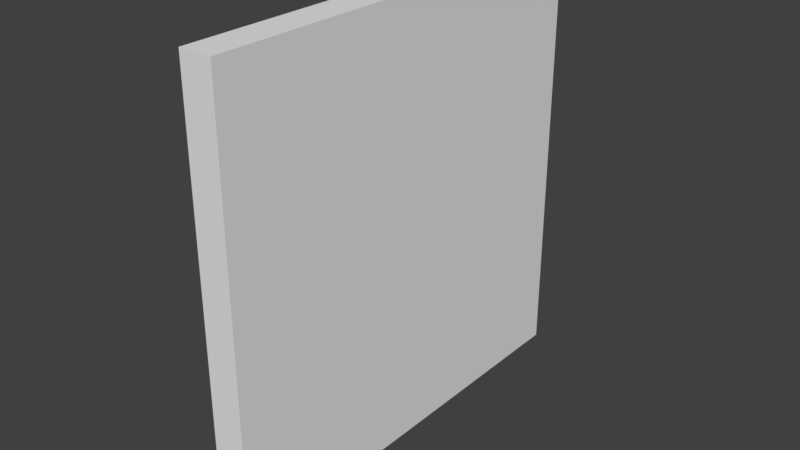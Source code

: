 # Source: HallWall_0.15x2x2.blend  (saved by Blender 2.79.0; exported with 4.5.12 LTS)
import bpy
from mathutils import Matrix  # noqa: F401  (used for matrix-valued properties, if any)

bpy.ops.wm.read_factory_settings(use_empty=True)
scene = bpy.context.scene
scene.name = 'Scene'

# ---- collections
col_collection_1 = bpy.data.collections.new('Collection 1'); scene.collection.children.link(col_collection_1)

# ---- materials (node trees are filled in below, after node groups)
mat_wall = bpy.data.materials.new('Wall')
mat_wall.alpha_threshold = 0.0
mat_wall.use_transparent_shadow = False
mat_wall.roughness = 0.5
mat_wall.specular_intensity = 0.0
mat_wall.line_color = (0.0, 0.0, 0.0, 1.0)

# ---- material node trees

# ---- world
world_world = bpy.data.worlds.new('World'); scene.world = world_world
world_world.color = (0.05088, 0.05088, 0.05088)
world_world.use_sun_shadow = False
world_world.sun_shadow_jitter_overblur = 0.0
world_world.cycles.sampling_method = 'MANUAL'

# ---- meshes
me_hallwall_0_15x2x2 = bpy.data.meshes.new('HallWall_0.15x2x2')
me_hallwall_0_15x2x2.from_pydata([(0.15, -8.742e-08, -2.0), (0.15, 7.816e-15, 1.788e-07), (0.0, 0.0, 0.0), (4.768e-07, -8.742e-08, -2.0), (0.15, 2.0, -2.0), (0.15, 2.0, 6.874e-07), (-2.384e-07, 2.0, -2.662e-07), (1.788e-07, 2.0, -2.0)], [], [(0, 1, 2, 3), (4, 7, 6, 5), (0, 4, 5, 1), (1, 5, 6, 2), (2, 6, 7, 3), (4, 0, 3, 7)])
_uv = me_hallwall_0_15x2x2.uv_layers.new(name='UVMap')
_uv.uv.foreach_set('vector', [0.9982, -0.003809, 0.001831, -0.003808, 0.001831, -0.0596, 0.9982, -0.0596, 0.9982, 0.7401, 0.9982, 0.7958, 0.001831, 0.7958, 0.001831, 0.7401, 0.9982, -0.003809, 0.9982, 0.7401, 0.001831, 0.7401, 0.001831, -0.003808, 0.001831, -0.003808, 0.001831, 0.7401, -0.07289, 0.7401, -0.07289, -0.003808, 0.001831, -0.0596, 0.00183, -0.8035, 0.9982, -0.8035, 0.9982, -0.0596, 0.9982, 0.7401, 0.9982, -0.003809, 1.073, -0.003809, 1.073, 0.7401])
me_hallwall_0_15x2x2.materials.append(mat_wall)
me_hallwall_0_15x2x2.use_remesh_preserve_volume = False
me_hallwall_0_15x2x2.use_remesh_preserve_attributes = False
me_hallwall_0_15x2x2.use_mirror_vertex_groups = False
me_hallwall_0_15x2x2.update()

# ---- objects
ob_hallwall_0_15x2x2 = bpy.data.objects.new('HallWall_0.15x2x2', me_hallwall_0_15x2x2)

# ---- transforms, parenting, visibility, modifiers, constraints
ob_hallwall_0_15x2x2.location = (0.0, 1.788e-07, 0.0)
ob_hallwall_0_15x2x2.rotation_euler = (1.571, 0.0, 0.0)
ob_hallwall_0_15x2x2.lock_rotations_4d = False
ob_hallwall_0_15x2x2.empty_display_type = 'ARROWS'
ob_hallwall_0_15x2x2.lineart.crease_threshold = 0.0

# ---- collection membership
col_collection_1.objects.link(ob_hallwall_0_15x2x2)

# ---- scene / render settings (as saved in the file)
scene.frame_start = 1; scene.frame_end = 250; scene.frame_set(79)
scene.render.engine = 'BLENDER_EEVEE_NEXT'
scene.render.resolution_percentage = 50
scene.render.dither_intensity = 0.0
scene.cycles.use_denoising = False
scene.cycles.samples = 128
scene.cycles.sampling_pattern = 'TABULATED_SOBOL'
scene.cycles.use_adaptive_sampling = False
scene.cycles.use_light_tree = False
scene.cycles.blur_glossy = 0.0
scene.cycles.sample_clamp_indirect = 0.0
scene.view_settings.view_transform = 'Standard'
bpy.context.view_layer.update()

# ---- added for rendering (the .blend has no active camera and no usable light): camera, sun
cam_auto = bpy.data.cameras.new('AutoCamera')
cam_auto.lens = 50.0
cam_auto.sensor_width = 36.0
cam_auto.clip_end = 1000.0
ob_auto_camera = bpy.data.objects.new('AutoCamera', cam_auto)
scene.collection.objects.link(ob_auto_camera)
ob_auto_camera.location = (2.69561, -2.14473, 3.09649)
ob_auto_camera.rotation_euler = (1.09748, -7.21219e-08, 0.694738)
scene.camera = ob_auto_camera
light_auto_sun = bpy.data.lights.new('AutoSun', 'SUN')
light_auto_sun.energy = 3.0
light_auto_sun.angle = 0.0523599
ob_auto_sun = bpy.data.objects.new('AutoSun', light_auto_sun)
scene.collection.objects.link(ob_auto_sun)
ob_auto_sun.rotation_euler = (0.872665, 0.174533, 0.523599)
bpy.context.view_layer.update()

